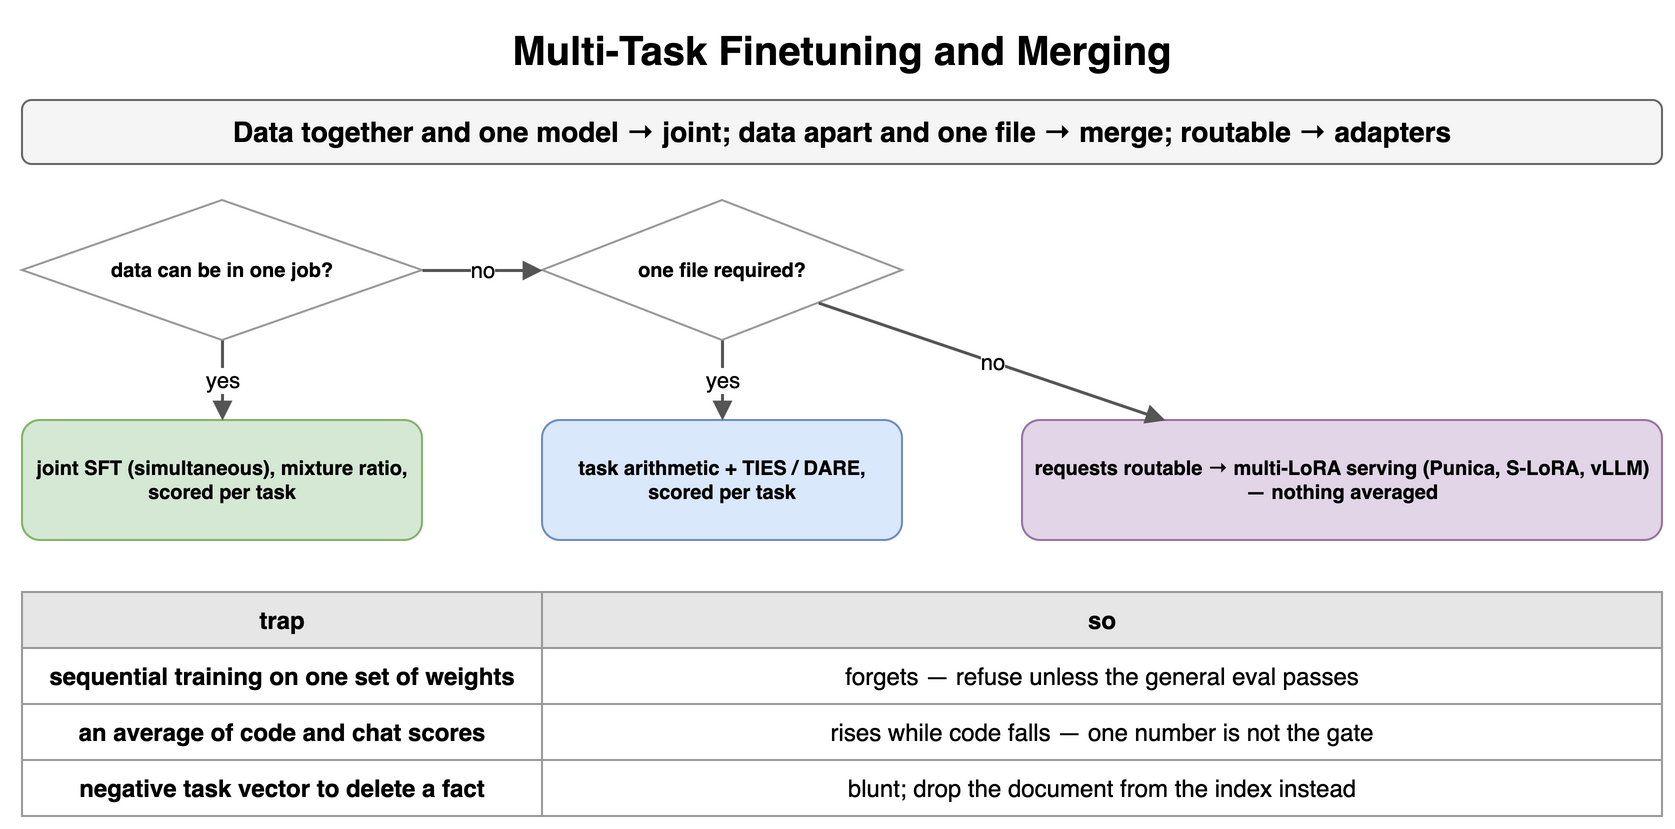

The diagram above was exported from draw.io. Its source (the exported page's mxGraphModel, read from the mxfile embedded in the PNG):
<mxGraphModel dx="900" dy="418" grid="1" gridSize="10" guides="1" tooltips="1" connect="1" arrows="1" fold="1" page="1" pageScale="1" pageWidth="900" pageHeight="418" math="0" shadow="0">
  <root>
    <mxCell id="0" />
    <mxCell id="1" parent="0" />
    <mxCell id="v1" value="Multi-Task Finetuning and Merging" style="text;html=1;align=center;verticalAlign=middle;whiteSpace=wrap;fontSize=20;fontStyle=1;" vertex="1" parent="1">
      <mxGeometry x="40" y="10" width="820" height="30" as="geometry" />
    </mxCell>
    <mxCell id="v2" value="Data together and one model → joint; data apart and one file → merge; routable → adapters" style="rounded=1;whiteSpace=wrap;html=1;fillColor=#f5f5f5;strokeColor=#666666;fontStyle=1;fontSize=14;" vertex="1" parent="1">
      <mxGeometry x="40" y="50" width="820" height="32" as="geometry" />
    </mxCell>
    <mxCell id="v3" value="data can be in one job?" style="rhombus;whiteSpace=wrap;html=1;fillColor=#ffffff;strokeColor=#999999;fontSize=10;fontStyle=1;" vertex="1" parent="1">
      <mxGeometry x="40" y="100" width="200" height="70" as="geometry" />
    </mxCell>
    <mxCell id="v4" value="one file required?" style="rhombus;whiteSpace=wrap;html=1;fillColor=#ffffff;strokeColor=#999999;fontSize=10;fontStyle=1;" vertex="1" parent="1">
      <mxGeometry x="300" y="100" width="180" height="70" as="geometry" />
    </mxCell>
    <mxCell id="v5" value="joint SFT (simultaneous), mixture ratio, scored per task" style="rounded=1;whiteSpace=wrap;html=1;fillColor=#d5e8d4;strokeColor=#82b366;fontSize=10;align=center;fontStyle=1;" vertex="1" parent="1">
      <mxGeometry x="40" y="210" width="200" height="60" as="geometry" />
    </mxCell>
    <mxCell id="v6" value="task arithmetic + TIES / DARE, scored per task" style="rounded=1;whiteSpace=wrap;html=1;fillColor=#dae8fc;strokeColor=#6c8ebf;fontSize=10;align=center;fontStyle=1;" vertex="1" parent="1">
      <mxGeometry x="300" y="210" width="180" height="60" as="geometry" />
    </mxCell>
    <mxCell id="v7" value="requests routable → multi-LoRA serving (Punica, S-LoRA, vLLM) — nothing averaged" style="rounded=1;whiteSpace=wrap;html=1;fillColor=#e1d5e7;strokeColor=#9673a6;fontSize=10;align=center;fontStyle=1;" vertex="1" parent="1">
      <mxGeometry x="540" y="210" width="320" height="60" as="geometry" />
    </mxCell>
    <mxCell id="v8" value="yes" style="endArrow=block;endSize=6;html=1;strokeWidth=1.5;strokeColor=#555555;fontSize=11;labelBackgroundColor=#ffffff;" edge="1" parent="1" source="v3" target="v5">
      <mxGeometry relative="1" as="geometry" />
    </mxCell>
    <mxCell id="v9" value="no" style="endArrow=block;endSize=6;html=1;strokeWidth=1.5;strokeColor=#555555;fontSize=11;labelBackgroundColor=#ffffff;" edge="1" parent="1" source="v3" target="v4">
      <mxGeometry relative="1" as="geometry" />
    </mxCell>
    <mxCell id="v10" value="yes" style="endArrow=block;endSize=6;html=1;strokeWidth=1.5;strokeColor=#555555;fontSize=11;labelBackgroundColor=#ffffff;" edge="1" parent="1" source="v4" target="v6">
      <mxGeometry relative="1" as="geometry" />
    </mxCell>
    <mxCell id="v11" value="no" style="endArrow=block;endSize=6;html=1;strokeWidth=1.5;strokeColor=#555555;fontSize=11;labelBackgroundColor=#ffffff;" edge="1" parent="1" source="v4" target="v7">
      <mxGeometry relative="1" as="geometry" />
    </mxCell>
    <mxCell id="v12" value="trap" style="whiteSpace=wrap;html=1;fillColor=#e6e6e6;strokeColor=#999999;fontStyle=1;fontSize=12;" vertex="1" parent="1">
      <mxGeometry x="40" y="296" width="260" height="28" as="geometry" />
    </mxCell>
    <mxCell id="v13" value="so" style="whiteSpace=wrap;html=1;fillColor=#e6e6e6;strokeColor=#999999;fontStyle=1;fontSize=12;" vertex="1" parent="1">
      <mxGeometry x="300" y="296" width="560" height="28" as="geometry" />
    </mxCell>
    <mxCell id="v14" value="sequential training on one set of weights" style="whiteSpace=wrap;html=1;strokeColor=#999999;fontSize=12;fillColor=#ffffff;fontStyle=1;" vertex="1" parent="1">
      <mxGeometry x="40" y="324" width="260" height="28" as="geometry" />
    </mxCell>
    <mxCell id="v15" value="forgets — refuse unless the general eval passes" style="whiteSpace=wrap;html=1;strokeColor=#999999;fontSize=12;fillColor=#ffffff;" vertex="1" parent="1">
      <mxGeometry x="300" y="324" width="560" height="28" as="geometry" />
    </mxCell>
    <mxCell id="v16" value="an average of code and chat scores" style="whiteSpace=wrap;html=1;strokeColor=#999999;fontSize=12;fillColor=#ffffff;fontStyle=1;" vertex="1" parent="1">
      <mxGeometry x="40" y="352" width="260" height="28" as="geometry" />
    </mxCell>
    <mxCell id="v17" value="rises while code falls — one number is not the gate" style="whiteSpace=wrap;html=1;strokeColor=#999999;fontSize=12;fillColor=#ffffff;" vertex="1" parent="1">
      <mxGeometry x="300" y="352" width="560" height="28" as="geometry" />
    </mxCell>
    <mxCell id="v18" value="negative task vector to delete a fact" style="whiteSpace=wrap;html=1;strokeColor=#999999;fontSize=12;fillColor=#ffffff;fontStyle=1;" vertex="1" parent="1">
      <mxGeometry x="40" y="380" width="260" height="28" as="geometry" />
    </mxCell>
    <mxCell id="v19" value="blunt; drop the document from the index instead" style="whiteSpace=wrap;html=1;strokeColor=#999999;fontSize=12;fillColor=#ffffff;" vertex="1" parent="1">
      <mxGeometry x="300" y="380" width="560" height="28" as="geometry" />
    </mxCell>
  </root>
</mxGraphModel>